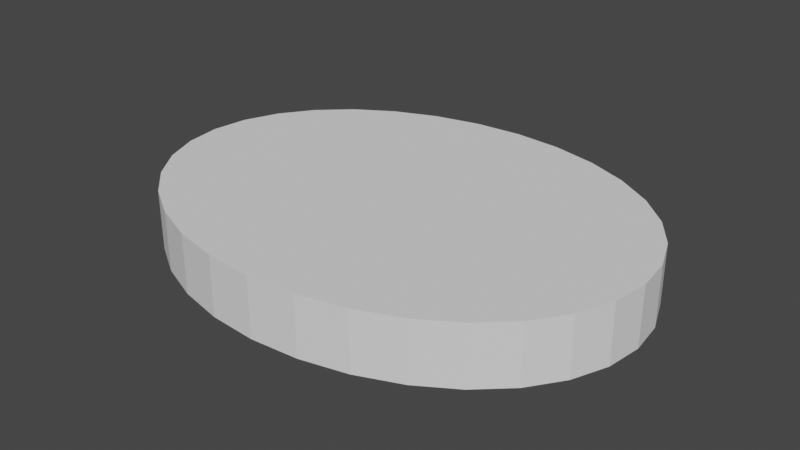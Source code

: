 # Source: warHammerHitArea.blend  (saved by Blender 2.90.8; exported with 4.5.12 LTS)
import bpy
from mathutils import Matrix  # noqa: F401  (used for matrix-valued properties, if any)

bpy.ops.wm.read_factory_settings(use_empty=True)
scene = bpy.context.scene
scene.name = 'Scene'

# ---- collections
col_collection = bpy.data.collections.new('Collection'); scene.collection.children.link(col_collection)

# ---- world
world_world = bpy.data.worlds.new('World'); scene.world = world_world
world_world.use_nodes = True; world_world.node_tree.nodes.clear()
_N = world_world.node_tree.nodes; _L = world_world.node_tree.links
n0 = _N.new('ShaderNodeOutputWorld'); n0.name = 'World Output'; n0.location = (300, 300)
n1 = _N.new('ShaderNodeBackground'); n1.name = 'Background'; n1.location = (10, 300)
n1.inputs[0].default_value = (0.05088, 0.05088, 0.05088, 1.0)
_L.new(n1.outputs[0], n0.inputs[0])
n0.is_active_output = True
world_world.color = (0.05088, 0.05088, 0.05088)
world_world.use_sun_shadow = False
world_world.sun_shadow_jitter_overblur = 0.0

# ---- meshes
me_cylinder = bpy.data.meshes.new('Cylinder')
me_cylinder.from_pydata([(0.0, 3.779, -0.595), (0.0, 3.779, 0.595), (0.9693, 3.706, -0.595), (0.9693, 3.706, 0.595), (1.901, 3.491, -0.595), (1.901, 3.491, 0.595), (2.76, 3.142, -0.595), (2.76, 3.142, 0.595), (3.513, 2.672, -0.595), (3.513, 2.672, 0.595), (4.131, 2.099, -0.595), (4.131, 2.099, 0.595), (4.59, 1.446, -0.595), (4.59, 1.446, 0.595), (4.873, 0.7372, -0.595), (4.873, 0.7372, 0.595), (4.968, 2.853e-07, -0.595), (4.968, 2.853e-07, 0.595), (4.873, -0.7372, -0.595), (4.873, -0.7372, 0.595), (4.59, -1.446, -0.595), (4.59, -1.446, 0.595), (4.131, -2.099, -0.595), (4.131, -2.099, 0.595), (3.513, -2.672, -0.595), (3.513, -2.672, 0.595), (2.76, -3.142, -0.595), (2.76, -3.142, 0.595), (1.901, -3.491, -0.595), (1.901, -3.491, 0.595), (0.9693, -3.706, -0.595), (0.9693, -3.706, 0.595), (-1.619e-06, -3.779, -0.595), (-1.619e-06, -3.779, 0.595), (-0.9693, -3.706, -0.595), (-0.9693, -3.706, 0.595), (-1.901, -3.491, -0.595), (-1.901, -3.491, 0.595), (-2.76, -3.142, -0.595), (-2.76, -3.142, 0.595), (-3.513, -2.672, -0.595), (-3.513, -2.672, 0.595), (-4.131, -2.099, -0.595), (-4.131, -2.099, 0.595), (-4.59, -1.446, -0.595), (-4.59, -1.446, 0.595), (-4.873, -0.7372, -0.595), (-4.873, -0.7372, 0.595), (-4.968, 3.649e-06, -0.595), (-4.968, 3.649e-06, 0.595), (-4.873, 0.7372, -0.595), (-4.873, 0.7372, 0.595), (-4.59, 1.446, -0.595), (-4.59, 1.446, 0.595), (-4.131, 2.099, -0.595), (-4.131, 2.099, 0.595), (-3.513, 2.672, -0.595), (-3.513, 2.672, 0.595), (-2.76, 3.142, -0.595), (-2.76, 3.142, 0.595), (-1.901, 3.491, -0.595), (-1.901, 3.491, 0.595), (-0.9693, 3.706, -0.595), (-0.9693, 3.706, 0.595)], [], [(0, 1, 3, 2), (2, 3, 5, 4), (4, 5, 7, 6), (6, 7, 9, 8), (8, 9, 11, 10), (10, 11, 13, 12), (12, 13, 15, 14), (14, 15, 17, 16), (16, 17, 19, 18), (18, 19, 21, 20), (20, 21, 23, 22), (22, 23, 25, 24), (24, 25, 27, 26), (26, 27, 29, 28), (28, 29, 31, 30), (30, 31, 33, 32), (32, 33, 35, 34), (34, 35, 37, 36), (36, 37, 39, 38), (38, 39, 41, 40), (40, 41, 43, 42), (42, 43, 45, 44), (44, 45, 47, 46), (46, 47, 49, 48), (48, 49, 51, 50), (50, 51, 53, 52), (52, 53, 55, 54), (54, 55, 57, 56), (56, 57, 59, 58), (58, 59, 61, 60), (3, 1, 63, 61, 59, 57, 55, 53, 51, 49, 47, 45, 43, 41, 39, 37, 35, 33, 31, 29, 27, 25, 23, 21, 19, 17, 15, 13, 11, 9, 7, 5), (60, 61, 63, 62), (62, 63, 1, 0), (0, 2, 4, 6, 8, 10, 12, 14, 16, 18, 20, 22, 24, 26, 28, 30, 32, 34, 36, 38, 40, 42, 44, 46, 48, 50, 52, 54, 56, 58, 60, 62)])
_uv = me_cylinder.uv_layers.new(name='UVMap')
_uv.uv.foreach_set('vector', [1.0, 0.5, 1.0, 1.0, 0.9688, 1.0, 0.9688, 0.5, 0.9688, 0.5, 0.9688, 1.0, 0.9375, 1.0, 0.9375, 0.5, 0.9375, 0.5, 0.9375, 1.0, 0.9062, 1.0, 0.9062, 0.5, 0.9062, 0.5, 0.9062, 1.0, 0.875, 1.0, 0.875, 0.5, 0.875, 0.5, 0.875, 1.0, 0.8438, 1.0, 0.8438, 0.5, 0.8438, 0.5, 0.8438, 1.0, 0.8125, 1.0, 0.8125, 0.5, 0.8125, 0.5, 0.8125, 1.0, 0.7812, 1.0, 0.7812, 0.5, 0.7812, 0.5, 0.7812, 1.0, 0.75, 1.0, 0.75, 0.5, 0.75, 0.5, 0.75, 1.0, 0.7188, 1.0, 0.7188, 0.5, 0.7188, 0.5, 0.7188, 1.0, 0.6875, 1.0, 0.6875, 0.5, 0.6875, 0.5, 0.6875, 1.0, 0.6562, 1.0, 0.6562, 0.5, 0.6562, 0.5, 0.6562, 1.0, 0.625, 1.0, 0.625, 0.5, 0.625, 0.5, 0.625, 1.0, 0.5938, 1.0, 0.5938, 0.5, 0.5938, 0.5, 0.5938, 1.0, 0.5625, 1.0, 0.5625, 0.5, 0.5625, 0.5, 0.5625, 1.0, 0.5312, 1.0, 0.5312, 0.5, 0.5312, 0.5, 0.5312, 1.0, 0.5, 1.0, 0.5, 0.5, 0.5, 0.5, 0.5, 1.0, 0.4688, 1.0, 0.4688, 0.5, 0.4688, 0.5, 0.4688, 1.0, 0.4375, 1.0, 0.4375, 0.5, 0.4375, 0.5, 0.4375, 1.0, 0.4062, 1.0, 0.4062, 0.5, 0.4062, 0.5, 0.4062, 1.0, 0.375, 1.0, 0.375, 0.5, 0.375, 0.5, 0.375, 1.0, 0.3438, 1.0, 0.3438, 0.5, 0.3438, 0.5, 0.3438, 1.0, 0.3125, 1.0, 0.3125, 0.5, 0.3125, 0.5, 0.3125, 1.0, 0.2812, 1.0, 0.2812, 0.5, 0.2812, 0.5, 0.2812, 1.0, 0.25, 1.0, 0.25, 0.5, 0.25, 0.5, 0.25, 1.0, 0.2188, 1.0, 0.2188, 0.5, 0.2188, 0.5, 0.2188, 1.0, 0.1875, 1.0, 0.1875, 0.5, 0.1875, 0.5, 0.1875, 1.0, 0.1562, 1.0, 0.1562, 0.5, 0.1562, 0.5, 0.1562, 1.0, 0.125, 1.0, 0.125, 0.5, 0.125, 0.5, 0.125, 1.0, 0.09375, 1.0, 0.09375, 0.5, 0.09375, 0.5, 0.09375, 1.0, 0.0625, 1.0, 0.0625, 0.5, 0.2968, 0.4854, 0.25, 0.49, 0.2032, 0.4854, 0.1582, 0.4717, 0.1167, 0.4496, 0.08029, 0.4197, 0.05045, 0.3833, 0.02827, 0.3418, 0.01461, 0.2968, 0.01, 0.25, 0.01461, 0.2032, 0.02827, 0.1582, 0.05045, 0.1167, 0.08029, 0.08029, 0.1167, 0.05045, 0.1582, 0.02827, 0.2032, 0.01461, 0.25, 0.01, 0.2968, 0.01461, 0.3418, 0.02827, 0.3833, 0.05045, 0.4197, 0.08029, 0.4496, 0.1167, 0.4717, 0.1582, 0.4854, 0.2032, 0.49, 0.25, 0.4854, 0.2968, 0.4717, 0.3418, 0.4496, 0.3833, 0.4197, 0.4197, 0.3833, 0.4496, 0.3418, 0.4717, 0.0625, 0.5, 0.0625, 1.0, 0.03125, 1.0, 0.03125, 0.5, 0.03125, 0.5, 0.03125, 1.0, 0.0, 1.0, 0.0, 0.5, 0.75, 0.49, 0.7968, 0.4854, 0.8418, 0.4717, 0.8833, 0.4496, 0.9197, 0.4197, 0.9496, 0.3833, 0.9717, 0.3418, 0.9854, 0.2968, 0.99, 0.25, 0.9854, 0.2032, 0.9717, 0.1582, 0.9496, 0.1167, 0.9197, 0.08029, 0.8833, 0.05045, 0.8418, 0.02827, 0.7968, 0.01461, 0.75, 0.01, 0.7032, 0.01461, 0.6582, 0.02827, 0.6167, 0.05045, 0.5803, 0.08029, 0.5504, 0.1167, 0.5283, 0.1582, 0.5146, 0.2032, 0.51, 0.25, 0.5146, 0.2968, 0.5283, 0.3418, 0.5504, 0.3833, 0.5803, 0.4197, 0.6167, 0.4496, 0.6582, 0.4717, 0.7032, 0.4854])
me_cylinder.use_remesh_fix_poles = True
me_cylinder.use_remesh_preserve_attributes = False
me_cylinder.use_mirror_vertex_groups = False
me_cylinder.update()

# ---- objects
ob_cylinder = bpy.data.objects.new('Cylinder', me_cylinder)

# ---- transforms, parenting, visibility, modifiers, constraints
ob_cylinder.location = (0.0, 0.0, 0.0)
ob_cylinder.lineart.crease_threshold = 0.0

# ---- collection membership
col_collection.objects.link(ob_cylinder)

# ---- scene / render settings (as saved in the file)
scene.frame_start = 1; scene.frame_end = 250; scene.frame_set(1)
scene.render.engine = 'BLENDER_EEVEE_NEXT'
scene.cycles.use_denoising = False
scene.cycles.samples = 128
scene.cycles.sampling_pattern = 'TABULATED_SOBOL'
scene.cycles.use_adaptive_sampling = False
scene.cycles.use_light_tree = False
scene.view_settings.view_transform = 'Filmic'
bpy.context.view_layer.update()

# ---- added for rendering (the .blend has no active camera and no usable light): camera, sun
cam_auto = bpy.data.cameras.new('AutoCamera')
cam_auto.lens = 50.0
cam_auto.sensor_width = 36.0
cam_auto.clip_end = 1000.0
ob_auto_camera = bpy.data.objects.new('AutoCamera', cam_auto)
scene.collection.objects.link(ob_auto_camera)
ob_auto_camera.location = (11.603, -13.9236, 9.28239)
ob_auto_camera.rotation_euler = (1.09748, -7.21219e-08, 0.694738)
scene.camera = ob_auto_camera
light_auto_sun = bpy.data.lights.new('AutoSun', 'SUN')
light_auto_sun.energy = 3.0
light_auto_sun.angle = 0.0523599
ob_auto_sun = bpy.data.objects.new('AutoSun', light_auto_sun)
scene.collection.objects.link(ob_auto_sun)
ob_auto_sun.rotation_euler = (0.872665, 0.174533, 0.523599)
bpy.context.view_layer.update()
